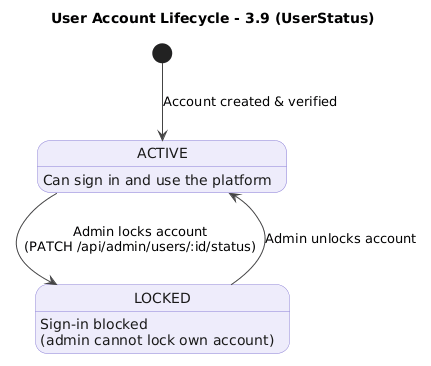

The diagram above was rendered by PlantUML. Its source (embedded in the PNG):
@startuml
title User Account Lifecycle - 3.9 (UserStatus)
skinparam shadowing false
skinparam defaultFontName Arial
skinparam state {
  BackgroundColor #EEECFB
  BorderColor #8B7FD6
  FontColor #1A1A1A
  ArrowColor #444444
}
hide empty description

[*] --> ACTIVE : Account created & verified
ACTIVE --> LOCKED : Admin locks account\n(PATCH /api/admin/users/:id/status)
LOCKED --> ACTIVE : Admin unlocks account

ACTIVE : Can sign in and use the platform
LOCKED : Sign-in blocked\n(admin cannot lock own account)
@enduml